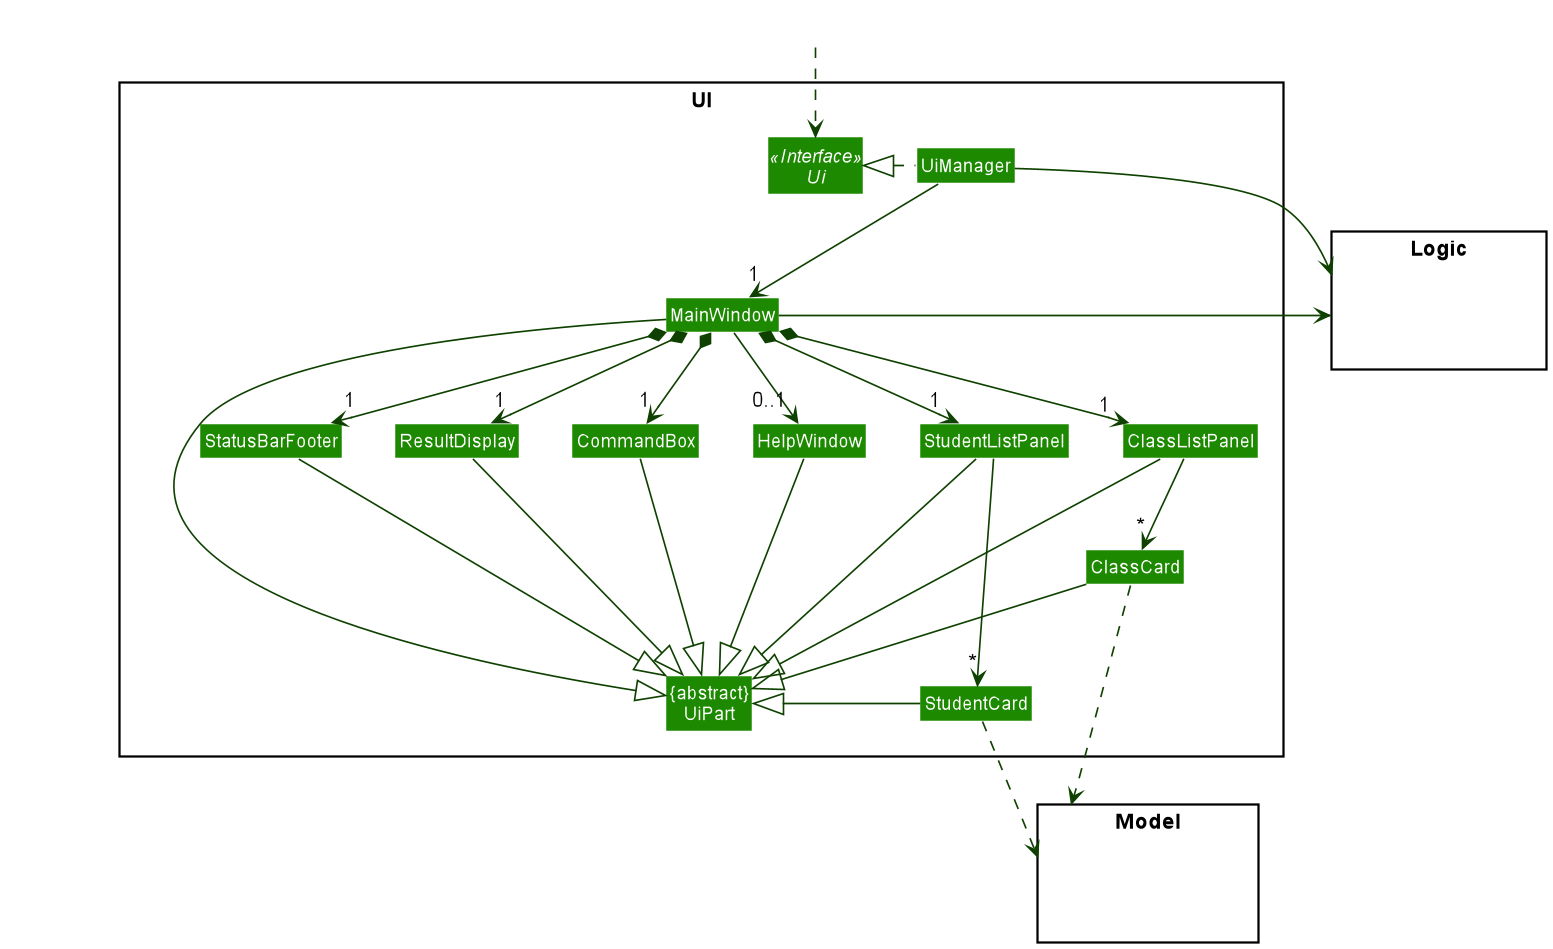

The diagram above was rendered by PlantUML. Its source (embedded in the PNG):
@startuml
!include style.puml
skinparam arrowThickness 1.1
skinparam arrowColor UI_COLOR_T4
skinparam classBackgroundColor UI_COLOR

package UI <<Rectangle>>{
Interface Ui <<Interface>>
Class "{abstract}\nUiPart" as UiPart
Class UiManager
Class MainWindow
Class HelpWindow
Class ResultDisplay
Class StudentListPanel
Class StudentCard
Class ClassListPanel
Class ClassCard
Class StatusBarFooter
Class CommandBox
}

package Model <<Rectangle>> {
Class HiddenModel #FFFFFF
}

package Logic <<Rectangle>> {
Class HiddenLogic #FFFFFF
}

Class HiddenOutside #FFFFFF
HiddenOutside ..> Ui

UiManager .left.|> Ui
UiManager -down-> "1" MainWindow
MainWindow *-down->  "1" CommandBox
MainWindow *-down-> "1" ResultDisplay
MainWindow *-down-> "1" StudentListPanel
MainWindow *-down-> "1" ClassListPanel
MainWindow *-down-> "1" StatusBarFooter
MainWindow --> "0..1" HelpWindow

StudentListPanel -down-> "*" StudentCard
ClassListPanel -down-> "*" ClassCard

MainWindow -left-|> UiPart

ResultDisplay --|> UiPart
CommandBox --|> UiPart
StudentListPanel --|> UiPart
StudentCard -left-|> UiPart
ClassListPanel --|> UiPart
ClassCard --|> UiPart
StatusBarFooter --|> UiPart
HelpWindow --|> UiPart

StudentCard ..> Model
ClassCard ..> Model
UiManager -right-> Logic
MainWindow -left-> Logic

ClassListPanel -[hidden]left- StudentListPanel
StudentListPanel -[hidden]left- HelpWindow
HelpWindow -[hidden]left- CommandBox
CommandBox -[hidden]left- ResultDisplay
ResultDisplay -[hidden]left- StatusBarFooter

MainWindow -[hidden]-|> UiPart
@enduml